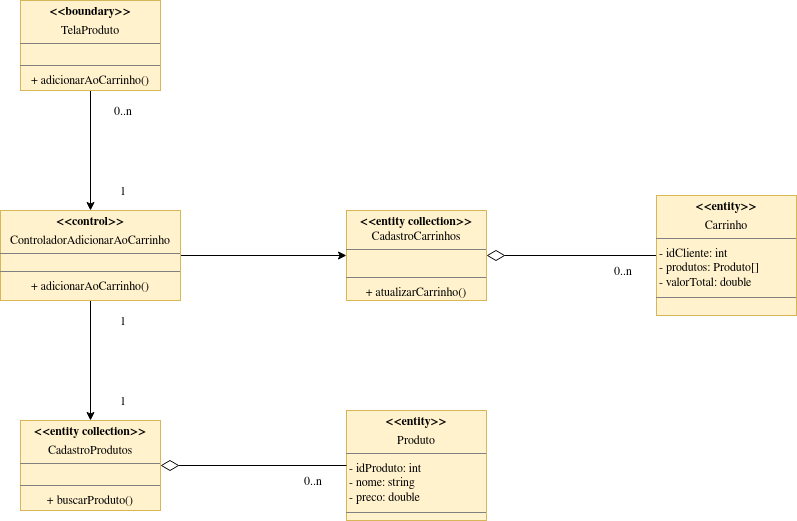

The diagram above was exported from draw.io. Its source (the exported page's mxGraphModel, read from the mxfile embedded in the PNG):
<mxGraphModel dx="988" dy="558" grid="1" gridSize="10" guides="1" tooltips="1" connect="1" arrows="1" fold="1" page="1" pageScale="1" pageWidth="1100" pageHeight="850" math="0" shadow="0">
  <root>
    <mxCell id="Q0PS9PLwfz8DhQ74Yo9m-0" />
    <mxCell id="Q0PS9PLwfz8DhQ74Yo9m-1" parent="Q0PS9PLwfz8DhQ74Yo9m-0" />
    <mxCell id="WPnm2Rr1v9RXUVBbZa9w-0" style="edgeStyle=orthogonalEdgeStyle;rounded=0;orthogonalLoop=1;jettySize=auto;html=1;entryX=0.5;entryY=0;entryDx=0;entryDy=0;" parent="Q0PS9PLwfz8DhQ74Yo9m-1" source="W1xjNfd4fTmB8whKVR9N-0" target="Y9GKrNwLl9hERO8b9Hmt-0" edge="1">
      <mxGeometry relative="1" as="geometry" />
    </mxCell>
    <mxCell id="W1xjNfd4fTmB8whKVR9N-0" value="&lt;p style=&quot;margin: 0px ; margin-top: 4px ; text-align: center&quot;&gt;&lt;b&gt;&amp;lt;&amp;lt;boundary&amp;gt;&amp;gt;&lt;/b&gt;&lt;/p&gt;&lt;p style=&quot;margin: 0px ; margin-top: 4px ; text-align: center&quot;&gt;TelaProduto&lt;/p&gt;&lt;hr size=&quot;1&quot;&gt;&lt;div style=&quot;text-align: center ; height: 2px&quot;&gt;&lt;br&gt;&lt;/div&gt;&lt;div style=&quot;text-align: center ; height: 2px&quot;&gt;&lt;br&gt;&lt;/div&gt;&lt;div style=&quot;text-align: center ; height: 2px&quot;&gt;&lt;br&gt;&lt;/div&gt;&lt;div style=&quot;text-align: center ; height: 2px&quot;&gt;&lt;br&gt;&lt;/div&gt;&lt;hr size=&quot;1&quot;&gt;&lt;div style=&quot;text-align: center ; height: 2px&quot;&gt;&lt;span&gt;+ adicionarAoCarrinho()&lt;/span&gt;&lt;/div&gt;" style="verticalAlign=top;align=left;overflow=fill;fontSize=12;fontFamily=Helvetica;html=1;fillColor=#fff2cc;strokeColor=#d6b656;" parent="Q0PS9PLwfz8DhQ74Yo9m-1" vertex="1">
      <mxGeometry x="174" y="200" width="140" height="90" as="geometry" />
    </mxCell>
    <mxCell id="WPnm2Rr1v9RXUVBbZa9w-1" style="edgeStyle=orthogonalEdgeStyle;rounded=0;orthogonalLoop=1;jettySize=auto;html=1;entryX=0;entryY=0.5;entryDx=0;entryDy=0;startArrow=none;startFill=0;" parent="Q0PS9PLwfz8DhQ74Yo9m-1" source="Y9GKrNwLl9hERO8b9Hmt-0" target="MSmDiyfNnasd0z_bntHm-0" edge="1">
      <mxGeometry relative="1" as="geometry" />
    </mxCell>
    <mxCell id="ar9Hi79RXX2urGGQsPzH-5" style="edgeStyle=none;rounded=0;orthogonalLoop=1;jettySize=auto;html=1;exitX=0.5;exitY=1;exitDx=0;exitDy=0;entryX=0.5;entryY=0;entryDx=0;entryDy=0;startArrow=none;startFill=0;" parent="Q0PS9PLwfz8DhQ74Yo9m-1" source="Y9GKrNwLl9hERO8b9Hmt-0" target="ELe0NRbRtpCUyl4o0yf5-0" edge="1">
      <mxGeometry relative="1" as="geometry" />
    </mxCell>
    <mxCell id="Y9GKrNwLl9hERO8b9Hmt-0" value="&lt;p style=&quot;margin: 0px ; margin-top: 4px ; text-align: center&quot;&gt;&lt;b&gt;&amp;lt;&amp;lt;control&amp;gt;&amp;gt;&lt;/b&gt;&lt;/p&gt;&lt;p style=&quot;margin: 0px ; margin-top: 4px ; text-align: center&quot;&gt;ControladorAdicionarAoCarrinho&lt;/p&gt;&lt;hr size=&quot;1&quot;&gt;&lt;div style=&quot;text-align: center ; height: 2px&quot;&gt;&lt;br&gt;&lt;/div&gt;&lt;div style=&quot;height: 2px&quot;&gt;&lt;br&gt;&lt;/div&gt;&lt;hr size=&quot;1&quot;&gt;&lt;div style=&quot;text-align: center ; height: 2px&quot;&gt;&lt;span&gt;+ adicionarAoCarrinho()&lt;/span&gt;&lt;/div&gt;" style="verticalAlign=top;align=left;overflow=fill;fontSize=12;fontFamily=Helvetica;html=1;fillColor=#fff2cc;strokeColor=#d6b656;" parent="Q0PS9PLwfz8DhQ74Yo9m-1" vertex="1">
      <mxGeometry x="154" y="410" width="180" height="90" as="geometry" />
    </mxCell>
    <mxCell id="4RZCXWwlBg1Ah1LhXl6--2" style="edgeStyle=orthogonalEdgeStyle;rounded=0;orthogonalLoop=1;jettySize=auto;html=1;endArrow=diamondThin;endFill=0;startArrow=none;startFill=0;startSize=6;exitX=0;exitY=0.5;exitDx=0;exitDy=0;targetPerimeterSpacing=0;endSize=16;" parent="Q0PS9PLwfz8DhQ74Yo9m-1" source="80gMW7hygz5H_D36_oyg-1" target="MSmDiyfNnasd0z_bntHm-0" edge="1">
      <mxGeometry relative="1" as="geometry">
        <mxPoint x="807" y="455" as="sourcePoint" />
      </mxGeometry>
    </mxCell>
    <mxCell id="MSmDiyfNnasd0z_bntHm-0" value="&lt;p style=&quot;margin: 0px ; margin-top: 4px ; text-align: center&quot;&gt;&lt;b&gt;&amp;lt;&amp;lt;entity collection&amp;gt;&amp;gt;&lt;/b&gt;&lt;/p&gt;&lt;div style=&quot;text-align: center&quot;&gt;CadastroCarrinhos&lt;/div&gt;&lt;hr size=&quot;1&quot;&gt;&lt;span&gt;&lt;div style=&quot;text-align: center&quot;&gt;&lt;br&gt;&lt;/div&gt;&lt;/span&gt;&lt;hr size=&quot;1&quot;&gt;&lt;div style=&quot;text-align: center ; height: 2px&quot;&gt;+ atualizarCarrinho()&lt;br&gt;&lt;/div&gt;&lt;div&gt;&lt;br&gt;&lt;/div&gt;" style="verticalAlign=top;align=left;overflow=fill;fontSize=12;fontFamily=Helvetica;html=1;fillColor=#fff2cc;strokeColor=#d6b656;" parent="Q0PS9PLwfz8DhQ74Yo9m-1" vertex="1">
      <mxGeometry x="500" y="410" width="140" height="90" as="geometry" />
    </mxCell>
    <mxCell id="g6LEl_hgBOZ6vC3k8SiE-0" value="&lt;p style=&quot;margin: 0px ; margin-top: 4px ; text-align: center&quot;&gt;&lt;b&gt;&amp;lt;&amp;lt;entity&amp;gt;&amp;gt;&lt;/b&gt;&lt;/p&gt;&lt;p style=&quot;margin: 0px ; margin-top: 4px ; text-align: center&quot;&gt;Produto&lt;/p&gt;&lt;hr size=&quot;1&quot;&gt;&amp;nbsp;- idProduto: int&lt;br&gt;&amp;nbsp;- nome: string&lt;br&gt;&amp;nbsp;- preco: double&lt;br&gt;&lt;div style=&quot;height: 2px&quot;&gt;&lt;br&gt;&lt;/div&gt;&lt;hr size=&quot;1&quot;&gt;&lt;div style=&quot;height: 2px&quot;&gt;&lt;/div&gt;" style="verticalAlign=top;align=left;overflow=fill;fontSize=12;fontFamily=Helvetica;html=1;fillColor=#fff2cc;strokeColor=#d6b656;" parent="Q0PS9PLwfz8DhQ74Yo9m-1" vertex="1">
      <mxGeometry x="500" y="610" width="140" height="110" as="geometry" />
    </mxCell>
    <mxCell id="ar9Hi79RXX2urGGQsPzH-2" style="edgeStyle=orthogonalEdgeStyle;rounded=0;orthogonalLoop=1;jettySize=auto;html=1;startArrow=none;startFill=0;exitX=0;exitY=0.5;exitDx=0;exitDy=0;endArrow=diamondThin;endFill=0;endSize=16;" parent="Q0PS9PLwfz8DhQ74Yo9m-1" source="g6LEl_hgBOZ6vC3k8SiE-0" target="ELe0NRbRtpCUyl4o0yf5-0" edge="1">
      <mxGeometry relative="1" as="geometry" />
    </mxCell>
    <mxCell id="ELe0NRbRtpCUyl4o0yf5-0" value="&lt;p style=&quot;margin: 0px ; margin-top: 4px ; text-align: center&quot;&gt;&lt;b&gt;&amp;lt;&amp;lt;entity collection&amp;gt;&amp;gt;&lt;/b&gt;&lt;/p&gt;&lt;p style=&quot;margin: 0px ; margin-top: 4px ; text-align: center&quot;&gt;CadastroProdutos&lt;/p&gt;&lt;hr size=&quot;1&quot;&gt;&lt;div style=&quot;text-align: center ; height: 2px&quot;&gt;&lt;br&gt;&lt;/div&gt;&lt;div style=&quot;height: 2px&quot;&gt;&lt;br&gt;&lt;/div&gt;&lt;div style=&quot;height: 2px&quot;&gt;&lt;br&gt;&lt;/div&gt;&lt;div style=&quot;height: 2px&quot;&gt;&lt;br&gt;&lt;/div&gt;&lt;hr size=&quot;1&quot;&gt;&lt;div style=&quot;height: 2px&quot;&gt;&lt;div style=&quot;text-align: center ; height: 2px&quot;&gt;+ buscarProduto()&lt;/div&gt;&lt;div style=&quot;height: 2px&quot;&gt;&lt;br&gt;&lt;/div&gt;&lt;/div&gt;" style="verticalAlign=top;align=left;overflow=fill;fontSize=12;fontFamily=Helvetica;html=1;fillColor=#fff2cc;strokeColor=#d6b656;" parent="Q0PS9PLwfz8DhQ74Yo9m-1" vertex="1">
      <mxGeometry x="174" y="620" width="140" height="90" as="geometry" />
    </mxCell>
    <mxCell id="XHkn5FJiV1LPUJ9dsMvw-0" value="0..n" style="text;html=1;strokeColor=none;fillColor=none;align=center;verticalAlign=middle;whiteSpace=wrap;rounded=0;" parent="Q0PS9PLwfz8DhQ74Yo9m-1" vertex="1">
      <mxGeometry x="757" y="460" width="40" height="20" as="geometry" />
    </mxCell>
    <mxCell id="XHkn5FJiV1LPUJ9dsMvw-1" value="0..n" style="text;html=1;strokeColor=none;fillColor=none;align=center;verticalAlign=middle;whiteSpace=wrap;rounded=0;" parent="Q0PS9PLwfz8DhQ74Yo9m-1" vertex="1">
      <mxGeometry x="447" y="670" width="40" height="20" as="geometry" />
    </mxCell>
    <mxCell id="XHkn5FJiV1LPUJ9dsMvw-2" value="0..n" style="text;html=1;strokeColor=none;fillColor=none;align=center;verticalAlign=middle;whiteSpace=wrap;rounded=0;" parent="Q0PS9PLwfz8DhQ74Yo9m-1" vertex="1">
      <mxGeometry x="257" y="300" width="40" height="20" as="geometry" />
    </mxCell>
    <mxCell id="XHkn5FJiV1LPUJ9dsMvw-3" value="1" style="text;html=1;strokeColor=none;fillColor=none;align=center;verticalAlign=middle;whiteSpace=wrap;rounded=0;" parent="Q0PS9PLwfz8DhQ74Yo9m-1" vertex="1">
      <mxGeometry x="257" y="380" width="40" height="20" as="geometry" />
    </mxCell>
    <mxCell id="XHkn5FJiV1LPUJ9dsMvw-4" value="1" style="text;html=1;strokeColor=none;fillColor=none;align=center;verticalAlign=middle;whiteSpace=wrap;rounded=0;" parent="Q0PS9PLwfz8DhQ74Yo9m-1" vertex="1">
      <mxGeometry x="257" y="510" width="40" height="20" as="geometry" />
    </mxCell>
    <mxCell id="XHkn5FJiV1LPUJ9dsMvw-5" value="1" style="text;html=1;strokeColor=none;fillColor=none;align=center;verticalAlign=middle;whiteSpace=wrap;rounded=0;" parent="Q0PS9PLwfz8DhQ74Yo9m-1" vertex="1">
      <mxGeometry x="257" y="590" width="40" height="20" as="geometry" />
    </mxCell>
    <mxCell id="80gMW7hygz5H_D36_oyg-1" value="&lt;p style=&quot;margin: 0px ; margin-top: 4px ; text-align: center&quot;&gt;&lt;b&gt;&amp;lt;&amp;lt;entity&amp;gt;&amp;gt;&lt;/b&gt;&lt;/p&gt;&lt;p style=&quot;margin: 0px ; margin-top: 4px ; text-align: center&quot;&gt;Carrinho&lt;/p&gt;&lt;hr size=&quot;1&quot;&gt;&lt;div&gt;&amp;nbsp;- idCliente: int&amp;nbsp;&amp;nbsp;&lt;/div&gt;&lt;div&gt;&amp;nbsp;- produtos: Produto[]&lt;/div&gt;&amp;nbsp;- valorTotal: double&lt;br&gt;&lt;div style=&quot;height: 2px&quot;&gt;&lt;br&gt;&lt;/div&gt;&lt;hr size=&quot;1&quot;&gt;&lt;div style=&quot;height: 2px&quot;&gt;&lt;/div&gt;" style="verticalAlign=top;align=left;overflow=fill;fontSize=12;fontFamily=Helvetica;html=1;fillColor=#fff2cc;strokeColor=#d6b656;" parent="Q0PS9PLwfz8DhQ74Yo9m-1" vertex="1">
      <mxGeometry x="810" y="395" width="140" height="120" as="geometry" />
    </mxCell>
  </root>
</mxGraphModel>